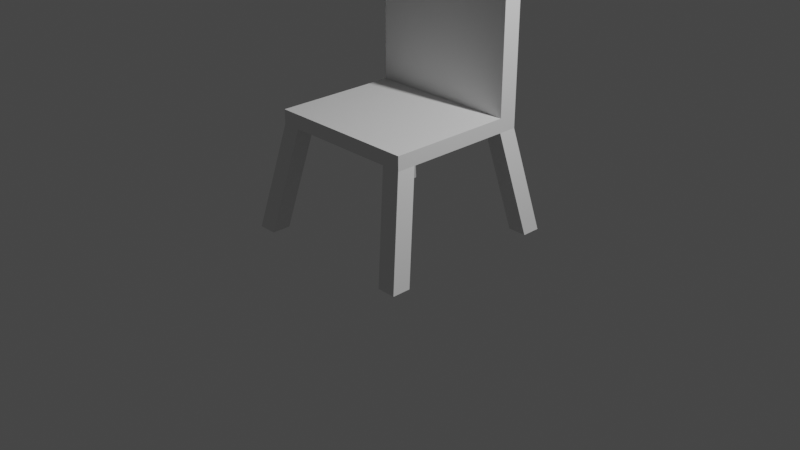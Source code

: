 # Source: kede.blend  (saved by Blender 2.92.15; exported with 4.5.12 LTS)
import bpy
from mathutils import Matrix  # noqa: F401  (used for matrix-valued properties, if any)

bpy.ops.wm.read_factory_settings(use_empty=True)
scene = bpy.context.scene
scene.name = 'Scene'

# ---- collections
col_collection = bpy.data.collections.new('Collection'); scene.collection.children.link(col_collection)

# ---- world
world_world = bpy.data.worlds.new('World'); scene.world = world_world
world_world.use_nodes = True; world_world.node_tree.nodes.clear()
_N = world_world.node_tree.nodes; _L = world_world.node_tree.links
n0 = _N.new('ShaderNodeOutputWorld'); n0.name = 'World Output'; n0.location = (300, 300)
n1 = _N.new('ShaderNodeBackground'); n1.name = 'Background'; n1.location = (10, 300)
n1.inputs[0].default_value = (0.05088, 0.05088, 0.05088, 1.0)
_L.new(n1.outputs[0], n0.inputs[0])
n0.is_active_output = True
world_world.color = (0.05088, 0.05088, 0.05088)
world_world.use_sun_shadow = False
world_world.sun_shadow_jitter_overblur = 0.0

# ---- cameras
cam_camera = bpy.data.cameras.new('Camera')
cam_camera.clip_end = 100.0
cam_camera.ortho_scale = 7.314

# ---- lights
light_light = bpy.data.lights.new('Light', 'POINT')
light_light.transmission_factor = 0.0
light_light.energy = 1000.0
light_light.shadow_soft_size = 0.1
light_light.shadow_maximum_resolution = 0.006
light_light.use_absolute_resolution = True

# ---- meshes
me_cube_001 = bpy.data.meshes.new('Cube.001')
me_cube_001.from_pydata([(-0.9847, 0.7986, -0.1), (-0.8056, 0.5696, 1.006), (-0.9847, 0.9986, -0.1), (-0.8056, 0.7696, 1.006), (-0.7847, 0.7986, -0.1), (-0.6056, 0.5696, 1.006), (-0.7847, 0.9986, -0.1), (-0.6056, 0.7696, 1.006), (-0.8056, 0.5696, 1.006), (-0.8056, 0.7696, 1.006), (-0.6056, 0.5696, 1.006), (-0.6056, 0.7696, 1.006), (-0.8056, 0.5696, 1.156), (-0.8056, 0.7696, 1.156), (-0.6056, 0.5696, 1.156), (-0.6056, 0.7696, 1.156), (-0.6056, 0.5696, 1.006), (-0.6056, 0.5696, 1.156), (-0.6056, 0.7696, 1.156), (-0.6056, 0.5696, 1.156), (-0.6056, 0.5696, 1.156), (-0.6056, 0.5696, 1.156), (0.9847, 0.7986, -0.1), (0.8056, 0.5696, 1.006), (0.9847, 0.9986, -0.1), (0.8056, 0.7696, 1.006), (0.7847, 0.7986, -0.1), (0.6056, 0.5696, 1.006), (0.7847, 0.9986, -0.1), (0.6056, 0.7696, 1.006), (0.8056, 0.5696, 1.006), (0.8056, 0.7696, 1.006), (0.6056, 0.5696, 1.006), (0.6056, 0.7696, 1.006), (0.8056, 0.5696, 1.156), (0.8056, 0.7696, 1.156), (0.6056, 0.5696, 1.156), (0.6056, 0.7696, 1.156), (0.0, 0.7696, 1.006), (0.0, 0.5696, 1.006), (0.0, 0.7696, 1.156), (0.0, 0.5696, 1.156), (0.6056, 0.5696, 1.006), (0.6056, 0.5696, 1.156), (0.6056, 0.7696, 1.156), (0.0, 0.7696, 1.156), (0.0, 0.5696, 1.156), (0.6056, 0.5696, 1.156), (0.0, 0.5696, 1.156), (0.6056, 0.5696, 1.156), (0.0, 0.5696, 1.156), (0.6056, 0.5696, 1.156), (0.0, 0.5696, 1.156), (-0.9847, -0.7986, -0.1), (-0.8056, -0.5696, 1.006), (-0.9847, -0.9986, -0.1), (-0.8056, -0.7696, 1.006), (-0.7847, -0.7986, -0.1), (-0.6056, -0.5696, 1.006), (-0.7847, -0.9986, -0.1), (-0.6056, -0.7696, 1.006), (-0.8056, -0.5696, 1.006), (-0.8056, -0.7696, 1.006), (-0.6056, -0.5696, 1.006), (-0.6056, -0.7696, 1.006), (-0.8056, -0.5696, 1.156), (-0.8056, -0.7696, 1.156), (-0.6056, -0.5696, 1.156), (-0.6056, -0.7696, 1.156), (-0.6056, 0.0, 1.006), (-0.8056, 0.0, 1.006), (-0.6056, 0.0, 1.156), (-0.8056, 0.0, 1.156), (-0.6056, -0.5696, 1.006), (-0.6056, 0.0, 1.006), (-0.6056, -0.5696, 1.156), (-0.6056, -0.7696, 1.156), (-0.6056, 0.0, 1.156), (-0.6056, -0.5696, 1.156), (-0.6056, 0.0, 1.156), (-0.6056, -0.5696, 1.156), (-0.6056, 0.0, 1.156), (-0.6056, -0.5696, 1.156), (-0.6056, 0.0, 1.156), (-0.6056, 0.0, 1.156), (0.9847, -0.7986, -0.1), (0.8056, -0.5696, 1.006), (0.9847, -0.9986, -0.1), (0.8056, -0.7696, 1.006), (0.7847, -0.7986, -0.1), (0.6056, -0.5696, 1.006), (0.7847, -0.9986, -0.1), (0.6056, -0.7696, 1.006), (0.8056, -0.5696, 1.006), (0.8056, -0.7696, 1.006), (0.6056, -0.5696, 1.006), (0.6056, -0.7696, 1.006), (0.8056, -0.5696, 1.156), (0.8056, -0.7696, 1.156), (0.6056, -0.5696, 1.156), (0.6056, -0.7696, 1.156), (0.6056, 0.0, 1.006), (0.8056, 0.0, 1.006), (0.6056, 0.0, 1.156), (0.8056, 0.0, 1.156), (0.0, -0.7696, 1.006), (0.0, -0.5696, 1.006), (0.0, -0.7696, 1.156), (0.0, -0.5696, 1.156), (0.6056, -0.5696, 1.006), (0.6056, 0.0, 1.006), (0.6056, -0.5696, 1.156), (0.6056, -0.7696, 1.156), (0.6056, 0.0, 1.156), (0.0, -0.7696, 1.156), (0.0, -0.5696, 1.156), (0.6056, -0.5696, 1.156), (0.6056, 0.0, 1.156), (0.0, -0.5696, 1.156), (0.6056, -0.5696, 1.156), (0.6056, 0.0, 1.156), (0.0, -0.5696, 1.156), (0.6056, -0.5696, 1.156), (0.6056, 0.0, 1.156), (0.0, -0.5696, 1.156), (0.6056, 0.0, 1.156), (0.0, 0.0, 1.156), (-0.8056, 0.5696, 2.8), (-0.8056, 0.7696, 2.8), (-0.6056, 0.7696, 2.8), (-0.6056, 0.5696, 2.8), (0.0, 0.7696, 2.8), (0.0, 0.5696, 2.8), (0.8056, 0.5696, 2.8), (0.8056, 0.7696, 2.8), (0.6056, 0.7696, 2.8), (0.6056, 0.5696, 2.8)], [], [(0, 1, 3, 2), (2, 3, 7, 6), (6, 7, 5, 4), (4, 5, 1, 0), (2, 6, 4, 0), (7, 3, 9, 11), (10, 11, 38, 39), (5, 7, 11, 10), (3, 1, 8, 9), (1, 5, 10, 8), (40, 15, 129, 131), (9, 8, 12, 13), (10, 14, 71, 69), (11, 9, 13, 15), (14, 12, 72, 71), (8, 10, 69, 70), (12, 8, 70, 72), (14, 10, 39, 41), (11, 15, 40, 38), (35, 37, 135, 134), (69, 10, 16, 74), (15, 40, 45, 18), (41, 14, 17, 46), (14, 71, 77, 17), (46, 17, 19, 48), (17, 77, 79, 19), (48, 19, 20, 50), (19, 79, 81, 20), (50, 20, 21, 52), (20, 81, 83, 21), (52, 21, 84, 126), (22, 24, 25, 23), (24, 28, 29, 25), (28, 26, 27, 29), (26, 22, 23, 27), (24, 22, 26, 28), (29, 33, 31, 25), (32, 39, 38, 33), (27, 32, 33, 29), (25, 31, 30, 23), (23, 30, 32, 27), (14, 41, 132, 130), (31, 35, 34, 30), (32, 101, 103, 36), (33, 37, 35, 31), (36, 103, 104, 34), (30, 102, 101, 32), (34, 104, 102, 30), (39, 41, 40, 38), (36, 41, 39, 32), (33, 38, 40, 37), (34, 35, 134, 133), (101, 110, 42, 32), (37, 44, 45, 40), (41, 46, 43, 36), (36, 43, 113, 103), (46, 48, 47, 43), (43, 47, 117, 113), (48, 50, 49, 47), (47, 49, 120, 117), (50, 52, 51, 49), (49, 51, 123, 120), (52, 126, 125, 51), (53, 55, 56, 54), (55, 59, 60, 56), (59, 57, 58, 60), (57, 53, 54, 58), (55, 53, 57, 59), (60, 64, 62, 56), (63, 106, 105, 64), (58, 63, 64, 60), (56, 62, 61, 54), (54, 61, 63, 58), (68, 67, 65, 66), (62, 66, 65, 61), (63, 69, 71, 67), (64, 68, 66, 62), (70, 72, 71, 69), (67, 71, 72, 65), (61, 70, 69, 63), (65, 72, 70, 61), (67, 108, 106, 63), (64, 105, 107, 68), (68, 107, 108, 67), (69, 74, 73, 63), (68, 76, 114, 107), (108, 115, 75, 67), (67, 75, 77, 71), (115, 118, 78, 75), (75, 78, 79, 77), (118, 121, 80, 78), (78, 80, 81, 79), (121, 124, 82, 80), (80, 82, 83, 81), (124, 126, 84, 82), (85, 86, 88, 87), (87, 88, 92, 91), (91, 92, 90, 89), (89, 90, 86, 85), (87, 91, 89, 85), (92, 88, 94, 96), (95, 96, 105, 106), (90, 92, 96, 95), (88, 86, 93, 94), (86, 90, 95, 93), (100, 98, 97, 99), (94, 93, 97, 98), (95, 99, 103, 101), (96, 94, 98, 100), (102, 101, 103, 104), (99, 97, 104, 103), (93, 95, 101, 102), (97, 93, 102, 104), (106, 105, 107, 108), (99, 95, 106, 108), (96, 100, 107, 105), (100, 99, 108, 107), (101, 95, 109, 110), (100, 107, 114, 112), (108, 99, 111, 115), (99, 103, 113, 111), (115, 111, 116, 118), (111, 113, 117, 116), (118, 116, 119, 121), (116, 117, 120, 119), (121, 119, 122, 124), (119, 120, 123, 122), (124, 122, 125, 126), (129, 128, 127, 130), (129, 130, 132, 131), (135, 136, 133, 134), (135, 131, 132, 136), (41, 36, 136, 132), (12, 14, 130, 127), (13, 12, 127, 128), (37, 40, 131, 135), (15, 13, 128, 129), (36, 34, 133, 136)])
_uv = me_cube_001.uv_layers.new(name='UVMap')
_uv.uv.foreach_set('vector', [0.375, 0.0, 0.625, 0.0, 0.625, 0.25, 0.375, 0.25, 0.375, 0.25, 0.625, 0.25, 0.625, 0.5, 0.375, 0.5, 0.375, 0.5, 0.625, 0.5, 0.625, 0.75, 0.375, 0.75, 0.375, 0.75, 0.625, 0.75, 0.625, 1.0, 0.375, 1.0, 0.125, 0.5, 0.375, 0.5, 0.375, 0.75, 0.125, 0.75, 0.625, 0.5, 0.625, 0.25, 0.625, 0.25, 0.625, 0.5, 0.625, 0.75, 0.625, 0.5, 0.625, 0.5, 0.625, 0.75, 0.625, 0.75, 0.625, 0.5, 0.625, 0.5, 0.625, 0.75, 0.625, 0.25, 0.625, 0.0, 0.625, 0.0, 0.625, 0.25, 0.625, 1.0, 0.625, 0.75, 0.625, 0.75, 0.625, 1.0, 0.625, 0.5, 0.625, 0.5, 0.625, 0.5, 0.625, 0.5, 0.625, 0.25, 0.625, 0.0, 0.625, 0.0, 0.625, 0.25, 0.625, 0.75, 0.625, 0.75, 0.625, 0.75, 0.625, 0.75, 0.625, 0.5, 0.625, 0.25, 0.625, 0.25, 0.625, 0.5, 0.625, 0.75, 0.875, 0.75, 0.875, 0.75, 0.625, 0.75, 0.625, 1.0, 0.625, 0.75, 0.625, 0.75, 0.625, 1.0, 0.625, 0.0, 0.625, 0.0, 0.625, 0.0, 0.625, 0.0, 0.625, 0.75, 0.625, 0.75, 0.625, 0.75, 0.625, 0.75, 0.625, 0.5, 0.625, 0.5, 0.625, 0.5, 0.625, 0.5, 0.625, 0.25, 0.625, 0.5, 0.625, 0.5, 0.625, 0.25, 0.625, 0.75, 0.625, 0.75, 0.625, 0.75, 0.625, 0.75, 0.625, 0.5, 0.625, 0.5, 0.625, 0.5, 0.625, 0.5, 0.625, 0.75, 0.625, 0.75, 0.625, 0.75, 0.625, 0.75, 0.625, 0.75, 0.625, 0.75, 0.625, 0.75, 0.625, 0.75, 0.625, 0.75, 0.625, 0.75, 0.625, 0.75, 0.625, 0.75, 0.625, 0.75, 0.625, 0.75, 0.625, 0.75, 0.625, 0.75, 0.625, 0.75, 0.625, 0.75, 0.625, 0.75, 0.625, 0.75, 0.625, 0.75, 0.625, 0.75, 0.625, 0.75, 0.625, 0.75, 0.625, 0.75, 0.625, 0.75, 0.625, 0.75, 0.625, 0.75, 0.625, 0.75, 0.625, 0.75, 0.625, 0.75, 0.625, 0.75, 0.625, 0.75, 0.625, 0.75, 0.625, 0.75, 0.625, 0.75, 0.375, 0.0, 0.375, 0.25, 0.625, 0.25, 0.625, 0.0, 0.375, 0.25, 0.375, 0.5, 0.625, 0.5, 0.625, 0.25, 0.375, 0.5, 0.375, 0.75, 0.625, 0.75, 0.625, 0.5, 0.375, 0.75, 0.375, 1.0, 0.625, 1.0, 0.625, 0.75, 0.125, 0.5, 0.125, 0.75, 0.375, 0.75, 0.375, 0.5, 0.625, 0.5, 0.625, 0.5, 0.625, 0.25, 0.625, 0.25, 0.625, 0.75, 0.625, 0.75, 0.625, 0.5, 0.625, 0.5, 0.625, 0.75, 0.625, 0.75, 0.625, 0.5, 0.625, 0.5, 0.625, 0.25, 0.625, 0.25, 0.625, 0.0, 0.625, 0.0, 0.625, 1.0, 0.625, 1.0, 0.625, 0.75, 0.625, 0.75, 0.625, 0.75, 0.625, 0.75, 0.625, 0.75, 0.625, 0.75, 0.625, 0.25, 0.625, 0.25, 0.625, 0.0, 0.625, 0.0, 0.625, 0.75, 0.625, 0.75, 0.625, 0.75, 0.625, 0.75, 0.625, 0.5, 0.625, 0.5, 0.625, 0.25, 0.625, 0.25, 0.625, 0.75, 0.625, 0.75, 0.875, 0.75, 0.875, 0.75, 0.625, 1.0, 0.625, 1.0, 0.625, 0.75, 0.625, 0.75, 0.625, 0.0, 0.625, 0.0, 0.625, 0.0, 0.625, 0.0, 0.625, 0.75, 0.625, 0.75, 0.625, 0.5, 0.625, 0.5, 0.625, 0.75, 0.625, 0.75, 0.625, 0.75, 0.625, 0.75, 0.625, 0.5, 0.625, 0.5, 0.625, 0.5, 0.625, 0.5, 0.625, 0.0, 0.625, 0.25, 0.625, 0.25, 0.625, 0.0, 0.625, 0.75, 0.625, 0.75, 0.625, 0.75, 0.625, 0.75, 0.625, 0.5, 0.625, 0.5, 0.625, 0.5, 0.625, 0.5, 0.625, 0.75, 0.625, 0.75, 0.625, 0.75, 0.625, 0.75, 0.625, 0.75, 0.625, 0.75, 0.625, 0.75, 0.625, 0.75, 0.625, 0.75, 0.625, 0.75, 0.625, 0.75, 0.625, 0.75, 0.625, 0.75, 0.625, 0.75, 0.625, 0.75, 0.625, 0.75, 0.625, 0.75, 0.625, 0.75, 0.625, 0.75, 0.625, 0.75, 0.625, 0.75, 0.625, 0.75, 0.625, 0.75, 0.625, 0.75, 0.625, 0.75, 0.625, 0.75, 0.625, 0.75, 0.625, 0.75, 0.625, 0.75, 0.625, 0.75, 0.625, 0.75, 0.625, 0.75, 0.625, 0.75, 0.625, 0.75, 0.625, 0.75, 0.625, 0.75, 0.375, 0.0, 0.375, 0.25, 0.625, 0.25, 0.625, 0.0, 0.375, 0.25, 0.375, 0.5, 0.625, 0.5, 0.625, 0.25, 0.375, 0.5, 0.375, 0.75, 0.625, 0.75, 0.625, 0.5, 0.375, 0.75, 0.375, 1.0, 0.625, 1.0, 0.625, 0.75, 0.125, 0.5, 0.125, 0.75, 0.375, 0.75, 0.375, 0.5, 0.625, 0.5, 0.625, 0.5, 0.625, 0.25, 0.625, 0.25, 0.625, 0.75, 0.625, 0.75, 0.625, 0.5, 0.625, 0.5, 0.625, 0.75, 0.625, 0.75, 0.625, 0.5, 0.625, 0.5, 0.625, 0.25, 0.625, 0.25, 0.625, 0.0, 0.625, 0.0, 0.625, 1.0, 0.625, 1.0, 0.625, 0.75, 0.625, 0.75, 0.625, 0.5, 0.625, 0.75, 0.875, 0.75, 0.875, 0.5, 0.625, 0.25, 0.625, 0.25, 0.625, 0.0, 0.625, 0.0, 0.625, 0.75, 0.625, 0.75, 0.625, 0.75, 0.625, 0.75, 0.625, 0.5, 0.625, 0.5, 0.625, 0.25, 0.625, 0.25, 0.625, 1.0, 0.625, 1.0, 0.625, 0.75, 0.625, 0.75, 0.625, 0.75, 0.625, 0.75, 0.875, 0.75, 0.875, 0.75, 0.625, 1.0, 0.625, 1.0, 0.625, 0.75, 0.625, 0.75, 0.625, 0.0, 0.625, 0.0, 0.625, 0.0, 0.625, 0.0, 0.625, 0.75, 0.625, 0.75, 0.625, 0.75, 0.625, 0.75, 0.625, 0.5, 0.625, 0.5, 0.625, 0.5, 0.625, 0.5, 0.625, 0.5, 0.625, 0.5, 0.625, 0.75, 0.625, 0.75, 0.625, 0.75, 0.625, 0.75, 0.625, 0.75, 0.625, 0.75, 0.625, 0.5, 0.625, 0.5, 0.625, 0.5, 0.625, 0.5, 0.625, 0.75, 0.625, 0.75, 0.625, 0.75, 0.625, 0.75, 0.625, 0.75, 0.625, 0.75, 0.625, 0.75, 0.625, 0.75, 0.625, 0.75, 0.625, 0.75, 0.625, 0.75, 0.625, 0.75, 0.625, 0.75, 0.625, 0.75, 0.625, 0.75, 0.625, 0.75, 0.625, 0.75, 0.625, 0.75, 0.625, 0.75, 0.625, 0.75, 0.625, 0.75, 0.625, 0.75, 0.625, 0.75, 0.625, 0.75, 0.625, 0.75, 0.625, 0.75, 0.625, 0.75, 0.625, 0.75, 0.625, 0.75, 0.625, 0.75, 0.625, 0.75, 0.625, 0.75, 0.625, 0.75, 0.625, 0.75, 0.625, 0.75, 0.625, 0.75, 0.375, 0.0, 0.625, 0.0, 0.625, 0.25, 0.375, 0.25, 0.375, 0.25, 0.625, 0.25, 0.625, 0.5, 0.375, 0.5, 0.375, 0.5, 0.625, 0.5, 0.625, 0.75, 0.375, 0.75, 0.375, 0.75, 0.625, 0.75, 0.625, 1.0, 0.375, 1.0, 0.125, 0.5, 0.375, 0.5, 0.375, 0.75, 0.125, 0.75, 0.625, 0.5, 0.625, 0.25, 0.625, 0.25, 0.625, 0.5, 0.625, 0.75, 0.625, 0.5, 0.625, 0.5, 0.625, 0.75, 0.625, 0.75, 0.625, 0.5, 0.625, 0.5, 0.625, 0.75, 0.625, 0.25, 0.625, 0.0, 0.625, 0.0, 0.625, 0.25, 0.625, 1.0, 0.625, 0.75, 0.625, 0.75, 0.625, 1.0, 0.625, 0.5, 0.875, 0.5, 0.875, 0.75, 0.625, 0.75, 0.625, 0.25, 0.625, 0.0, 0.625, 0.0, 0.625, 0.25, 0.625, 0.75, 0.625, 0.75, 0.625, 0.75, 0.625, 0.75, 0.625, 0.5, 0.625, 0.25, 0.625, 0.25, 0.625, 0.5, 0.625, 1.0, 0.625, 0.75, 0.625, 0.75, 0.625, 1.0, 0.625, 0.75, 0.875, 0.75, 0.875, 0.75, 0.625, 0.75, 0.625, 1.0, 0.625, 0.75, 0.625, 0.75, 0.625, 1.0, 0.625, 0.0, 0.625, 0.0, 0.625, 0.0, 0.625, 0.0, 0.625, 0.75, 0.625, 0.5, 0.625, 0.5, 0.625, 0.75, 0.625, 0.75, 0.625, 0.75, 0.625, 0.75, 0.625, 0.75, 0.625, 0.5, 0.625, 0.5, 0.625, 0.5, 0.625, 0.5, 0.625, 0.5, 0.625, 0.75, 0.625, 0.75, 0.625, 0.5, 0.625, 0.75, 0.625, 0.75, 0.625, 0.75, 0.625, 0.75, 0.625, 0.5, 0.625, 0.5, 0.625, 0.5, 0.625, 0.5, 0.625, 0.75, 0.625, 0.75, 0.625, 0.75, 0.625, 0.75, 0.625, 0.75, 0.625, 0.75, 0.625, 0.75, 0.625, 0.75, 0.625, 0.75, 0.625, 0.75, 0.625, 0.75, 0.625, 0.75, 0.625, 0.75, 0.625, 0.75, 0.625, 0.75, 0.625, 0.75, 0.625, 0.75, 0.625, 0.75, 0.625, 0.75, 0.625, 0.75, 0.625, 0.75, 0.625, 0.75, 0.625, 0.75, 0.625, 0.75, 0.625, 0.75, 0.625, 0.75, 0.625, 0.75, 0.625, 0.75, 0.625, 0.75, 0.625, 0.75, 0.625, 0.75, 0.625, 0.75, 0.625, 0.75, 0.625, 0.75, 0.625, 0.75, 0.625, 0.75, 0.625, 0.5, 0.875, 0.5, 0.875, 0.75, 0.625, 0.75, 0.625, 0.5, 0.625, 0.75, 0.625, 0.75, 0.625, 0.5, 0.625, 0.5, 0.625, 0.75, 0.875, 0.75, 0.875, 0.5, 0.625, 0.5, 0.625, 0.5, 0.625, 0.75, 0.625, 0.75, 0.625, 0.75, 0.625, 0.75, 0.625, 0.75, 0.625, 0.75, 0.875, 0.75, 0.625, 0.75, 0.625, 0.75, 0.875, 0.75, 0.625, 0.25, 0.625, 0.0, 0.625, 0.0, 0.625, 0.25, 0.625, 0.5, 0.625, 0.5, 0.625, 0.5, 0.625, 0.5, 0.625, 0.5, 0.625, 0.25, 0.625, 0.25, 0.625, 0.5, 0.625, 0.75, 0.875, 0.75, 0.875, 0.75, 0.625, 0.75])
me_cube_001.use_remesh_fix_poles = True
me_cube_001.use_remesh_preserve_attributes = False
me_cube_001.use_mirror_vertex_groups = False
me_cube_001.update()

# ---- objects
ob_light = bpy.data.objects.new('Light', light_light)
ob_camera = bpy.data.objects.new('Camera', cam_camera)
ob_cube = bpy.data.objects.new('Cube', me_cube_001)

# ---- transforms, parenting, visibility, modifiers, constraints
ob_light.location = (4.076, 1.005, 5.904)
ob_light.rotation_euler = (0.6503, 0.05522, 1.866)
ob_light.lock_rotations_4d = False
ob_light.empty_display_type = 'ARROWS'
ob_light.color = (0.0, 0.0, 0.0, 0.0)
ob_light.lineart.crease_threshold = 0.0
ob_camera.location = (7.359, -6.926, 4.958)
ob_camera.rotation_euler = (1.109, 0.0, 0.8149)
ob_camera.lock_rotations_4d = False
ob_camera.empty_display_type = 'ARROWS'
ob_camera.color = (0.0, 0.0, 0.0, 0.0)
ob_camera.display_type = 'WIRE'
ob_camera.lineart.crease_threshold = 0.0
ob_cube.location = (0.0, 0.0, 0.0)
ob_cube.lineart.crease_threshold = 0.0

# ---- collection membership
col_collection.objects.link(ob_light)
col_collection.objects.link(ob_camera)
col_collection.objects.link(ob_cube)

# ---- scene / render settings (as saved in the file)
scene.camera = ob_camera
scene.frame_start = 1; scene.frame_end = 250; scene.frame_set(1)
scene.render.engine = 'BLENDER_EEVEE_NEXT'
scene.cycles.use_denoising = False
scene.cycles.samples = 128
scene.cycles.sampling_pattern = 'TABULATED_SOBOL'
scene.cycles.use_adaptive_sampling = False
scene.cycles.use_light_tree = False
scene.view_settings.view_transform = 'Filmic'
bpy.context.view_layer.update()
